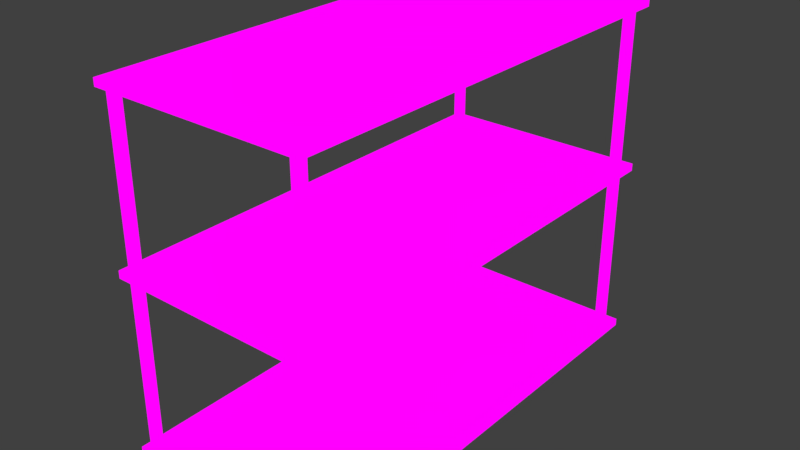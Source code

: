 # Source: raf.blend  (saved by Blender 2.79.0; exported with 4.5.12 LTS)
import bpy
from mathutils import Matrix  # noqa: F401  (used for matrix-valued properties, if any)

bpy.ops.wm.read_factory_settings(use_empty=True)
scene = bpy.context.scene
scene.name = 'Scene'

# ---- collections
col_collection_1 = bpy.data.collections.new('Collection 1'); scene.collection.children.link(col_collection_1)

# ---- images (referenced by path relative to the original .blend; pixels are not part of the script)
import os
ASSET_DIR = os.environ.get("B2B_ASSET_DIR", "")  # directory of the original .blend (textures are referenced by path, not embedded)
HERE = os.path.dirname(os.path.abspath(__file__))  # packed textures are extracted next to this script under _unpacked/

def load_image(name, relpath, width, height, colorspace="sRGB"):
    """Load a texture the original file referenced (path relative to the .blend, or extracted next to this script)."""
    p = next((c for c in (os.path.join(HERE, relpath), os.path.join(ASSET_DIR, relpath)) if relpath and os.path.exists(c)), "")
    if p:
        img = bpy.data.images.load(p, check_existing=True)
        img.name = name
    else:  # same state as the original file: an image datablock whose file is absent (Cycles renders it pink)
        img = bpy.data.images.new(name, width, height)
        img.source = "FILE"
        img.filepath = "//" + (relpath or name)
    img.colorspace_settings.name = colorspace
    return img
img_raf = load_image('raf', 'raf.png', 1024, 1024, 'sRGB')

# ---- materials (node trees are filled in below, after node groups)
mat_material = bpy.data.materials.new('Material')
mat_material.alpha_threshold = 0.0
mat_material.roughness = 0.5
mat_material.line_color = (0.0, 0.0, 0.0, 1.0)

# ---- material node trees
mat_material.use_nodes = True; mat_material.node_tree.nodes.clear()
_N = mat_material.node_tree.nodes; _L = mat_material.node_tree.links
n0 = _N.new('ShaderNodeOutputMaterial'); n0.name = 'Material Output'; n0.location = (186, 311)
n1 = _N.new('ShaderNodeTexImage'); n1.name = 'Image Texture'; n1.location = (-125, 357)
n1.width = 140
n1.image = img_raf
_L.new(n1.outputs[0], n0.inputs[0])
n0.is_active_output = True

# ---- world
world_world = bpy.data.worlds.new('World'); scene.world = world_world
world_world.color = (0.05088, 0.05088, 0.05088)
world_world.use_sun_shadow = False
world_world.sun_shadow_jitter_overblur = 0.0
world_world.cycles.sampling_method = 'MANUAL'

# ---- meshes
me_cube_001 = bpy.data.meshes.new('Cube.001')
me_cube_001.from_pydata([(1.0, 1.0, -1.0), (1.0, -1.0, -1.0), (-1.0, -1.0, -1.0), (-1.0, 1.0, -1.0), (1.0, 1.0, 1.0), (1.0, -1.0, 1.0), (-1.0, -1.0, 1.0), (-1.0, 1.0, 1.0), (1.0, 1.0, 42.92), (1.0, -1.0, 42.92), (-1.0, -1.0, 42.92), (-1.0, 1.0, 42.92), (1.0, 1.0, 44.92), (1.0, -1.0, 44.92), (-1.0, -1.0, 44.92), (-1.0, 1.0, 44.92), (-0.8958, 0.9697, -49.91), (-0.8958, 0.9697, 44.73), (-0.8854, 0.9692, -49.91), (-0.8854, 0.9692, 44.73), (-0.8753, 0.9678, -49.91), (-0.8753, 0.9678, 44.73), (-0.866, 0.9655, -49.91), (-0.866, 0.9655, 44.73), (-0.8579, 0.9623, -49.91), (-0.8579, 0.9623, 44.73), (-0.8512, 0.9585, -49.91), (-0.8512, 0.9585, 44.73), (-0.8463, 0.9542, -49.91), (-0.8463, 0.9542, 44.73), (-0.8432, 0.9494, -49.91), (-0.8432, 0.9494, 44.73), (-0.8422, 0.9445, -49.91), (-0.8422, 0.9445, 44.73), (-0.8432, 0.9396, -49.91), (-0.8432, 0.9396, 44.73), (-0.8463, 0.9349, -49.91), (-0.8463, 0.9349, 44.73), (-0.8512, 0.9305, -49.91), (-0.8512, 0.9305, 44.73), (-0.8579, 0.9267, -49.91), (-0.8579, 0.9267, 44.73), (-0.866, 0.9236, -49.91), (-0.866, 0.9236, 44.73), (-0.8753, 0.9212, -49.91), (-0.8753, 0.9212, 44.73), (-0.8854, 0.9198, -49.91), (-0.8854, 0.9198, 44.73), (-0.8958, 0.9193, -49.91), (-0.8958, 0.9193, 44.73), (-0.9063, 0.9198, -49.91), (-0.9063, 0.9198, 44.73), (-0.9164, 0.9212, -49.91), (-0.9164, 0.9212, 44.73), (-0.9256, 0.9236, -49.91), (-0.9256, 0.9236, 44.73), (-0.9338, 0.9267, -49.91), (-0.9338, 0.9267, 44.73), (-0.9404, 0.9305, -49.91), (-0.9404, 0.9305, 44.73), (-0.9454, 0.9349, -49.91), (-0.9454, 0.9349, 44.73), (-0.9484, 0.9396, -49.91), (-0.9484, 0.9396, 44.73), (-0.9495, 0.9445, -49.91), (-0.9495, 0.9445, 44.73), (-0.9484, 0.9494, -49.91), (-0.9484, 0.9494, 44.73), (-0.9454, 0.9542, -49.91), (-0.9454, 0.9542, 44.73), (-0.9404, 0.9585, -49.91), (-0.9404, 0.9585, 44.73), (-0.9338, 0.9623, -49.91), (-0.9338, 0.9623, 44.73), (-0.9256, 0.9655, -49.91), (-0.9256, 0.9655, 44.73), (-0.9164, 0.9678, -49.91), (-0.9164, 0.9678, 44.73), (-0.9063, 0.9692, -49.91), (-0.9063, 0.9692, 44.73), (0.8861, 0.9697, -49.91), (0.8861, 0.9697, 44.73), (0.8966, 0.9692, -49.91), (0.8966, 0.9692, 44.73), (0.9066, 0.9678, -49.91), (0.9066, 0.9678, 44.73), (0.9159, 0.9655, -49.91), (0.9159, 0.9655, 44.73), (0.924, 0.9623, -49.91), (0.924, 0.9623, 44.73), (0.9307, 0.9585, -49.91), (0.9307, 0.9585, 44.73), (0.9357, 0.9542, -49.91), (0.9357, 0.9542, 44.73), (0.9387, 0.9494, -49.91), (0.9387, 0.9494, 44.73), (0.9398, 0.9445, -49.91), (0.9398, 0.9445, 44.73), (0.9387, 0.9396, -49.91), (0.9387, 0.9396, 44.73), (0.9357, 0.9349, -49.91), (0.9357, 0.9349, 44.73), (0.9307, 0.9305, -49.91), (0.9307, 0.9305, 44.73), (0.924, 0.9267, -49.91), (0.924, 0.9267, 44.73), (0.9159, 0.9236, -49.91), (0.9159, 0.9236, 44.73), (0.9066, 0.9212, -49.91), (0.9066, 0.9212, 44.73), (0.8966, 0.9198, -49.91), (0.8966, 0.9198, 44.73), (0.8861, 0.9193, -49.91), (0.8861, 0.9193, 44.73), (0.8756, 0.9198, -49.91), (0.8756, 0.9198, 44.73), (0.8656, 0.9212, -49.91), (0.8656, 0.9212, 44.73), (0.8563, 0.9236, -49.91), (0.8563, 0.9236, 44.73), (0.8482, 0.9267, -49.91), (0.8482, 0.9267, 44.73), (0.8415, 0.9305, -49.91), (0.8415, 0.9305, 44.73), (0.8365, 0.9349, -49.91), (0.8365, 0.9349, 44.73), (0.8335, 0.9396, -49.91), (0.8335, 0.9396, 44.73), (0.8324, 0.9445, -49.91), (0.8324, 0.9445, 44.73), (0.8335, 0.9494, -49.91), (0.8335, 0.9494, 44.73), (0.8365, 0.9542, -49.91), (0.8365, 0.9542, 44.73), (0.8415, 0.9585, -49.91), (0.8415, 0.9585, 44.73), (0.8482, 0.9623, -49.91), (0.8482, 0.9623, 44.73), (0.8563, 0.9655, -49.91), (0.8563, 0.9655, 44.73), (0.8656, 0.9678, -49.91), (0.8656, 0.9678, 44.73), (0.8756, 0.9692, -49.91), (0.8756, 0.9692, 44.73), (0.8861, -0.9275, -49.91), (0.8861, -0.9275, 44.73), (0.8966, -0.9279, -49.91), (0.8966, -0.9279, 44.73), (0.9066, -0.9294, -49.91), (0.9066, -0.9294, 44.73), (0.9159, -0.9317, -49.91), (0.9159, -0.9317, 44.73), (0.924, -0.9348, -49.91), (0.924, -0.9348, 44.73), (0.9307, -0.9387, -49.91), (0.9307, -0.9387, 44.73), (0.9357, -0.943, -49.91), (0.9357, -0.943, 44.73), (0.9387, -0.9477, -49.91), (0.9387, -0.9477, 44.73), (0.9398, -0.9527, -49.91), (0.9398, -0.9527, 44.73), (0.9387, -0.9576, -49.91), (0.9387, -0.9576, 44.73), (0.9357, -0.9623, -49.91), (0.9357, -0.9623, 44.73), (0.9307, -0.9667, -49.91), (0.9307, -0.9667, 44.73), (0.924, -0.9705, -49.91), (0.924, -0.9705, 44.73), (0.9159, -0.9736, -49.91), (0.9159, -0.9736, 44.73), (0.9066, -0.976, -49.91), (0.9066, -0.976, 44.73), (0.8966, -0.9774, -49.91), (0.8966, -0.9774, 44.73), (0.8861, -0.9779, -49.91), (0.8861, -0.9779, 44.73), (0.8756, -0.9774, -49.91), (0.8756, -0.9774, 44.73), (0.8656, -0.976, -49.91), (0.8656, -0.976, 44.73), (0.8563, -0.9736, -49.91), (0.8563, -0.9736, 44.73), (0.8482, -0.9705, -49.91), (0.8482, -0.9705, 44.73), (0.8415, -0.9667, -49.91), (0.8415, -0.9667, 44.73), (0.8365, -0.9623, -49.91), (0.8365, -0.9623, 44.73), (0.8335, -0.9576, -49.91), (0.8335, -0.9576, 44.73), (0.8324, -0.9527, -49.91), (0.8324, -0.9527, 44.73), (0.8335, -0.9477, -49.91), (0.8335, -0.9477, 44.73), (0.8365, -0.943, -49.91), (0.8365, -0.943, 44.73), (0.8415, -0.9387, -49.91), (0.8415, -0.9387, 44.73), (0.8482, -0.9348, -49.91), (0.8482, -0.9348, 44.73), (0.8563, -0.9317, -49.91), (0.8563, -0.9317, 44.73), (0.8656, -0.9294, -49.91), (0.8656, -0.9294, 44.73), (0.8756, -0.9279, -49.91), (0.8756, -0.9279, 44.73), (-0.9218, -0.9275, -49.91), (-0.9218, -0.9275, 44.73), (-0.9113, -0.9279, -49.91), (-0.9113, -0.9279, 44.73), (-0.9012, -0.9294, -49.91), (-0.9012, -0.9294, 44.73), (-0.892, -0.9317, -49.91), (-0.892, -0.9317, 44.73), (-0.8838, -0.9348, -49.91), (-0.8838, -0.9348, 44.73), (-0.8771, -0.9387, -49.91), (-0.8771, -0.9387, 44.73), (-0.8722, -0.943, -49.91), (-0.8722, -0.943, 44.73), (-0.8691, -0.9477, -49.91), (-0.8691, -0.9477, 44.73), (-0.8681, -0.9527, -49.91), (-0.8681, -0.9527, 44.73), (-0.8691, -0.9576, -49.91), (-0.8691, -0.9576, 44.73), (-0.8722, -0.9623, -49.91), (-0.8722, -0.9623, 44.73), (-0.8771, -0.9667, -49.91), (-0.8771, -0.9667, 44.73), (-0.8838, -0.9705, -49.91), (-0.8838, -0.9705, 44.73), (-0.892, -0.9736, -49.91), (-0.892, -0.9736, 44.73), (-0.9012, -0.976, -49.91), (-0.9012, -0.976, 44.73), (-0.9113, -0.9774, -49.91), (-0.9113, -0.9774, 44.73), (-0.9218, -0.9779, -49.91), (-0.9218, -0.9779, 44.73), (-0.9322, -0.9774, -49.91), (-0.9322, -0.9774, 44.73), (-0.9423, -0.976, -49.91), (-0.9423, -0.976, 44.73), (-0.9516, -0.9736, -49.91), (-0.9516, -0.9736, 44.73), (-0.9597, -0.9705, -49.91), (-0.9597, -0.9705, 44.73), (-0.9664, -0.9667, -49.91), (-0.9664, -0.9667, 44.73), (-0.9713, -0.9623, -49.91), (-0.9713, -0.9623, 44.73), (-0.9744, -0.9576, -49.91), (-0.9744, -0.9576, 44.73), (-0.9754, -0.9527, -49.91), (-0.9754, -0.9527, 44.73), (-0.9744, -0.9477, -49.91), (-0.9744, -0.9477, 44.73), (-0.9713, -0.943, -49.91), (-0.9713, -0.943, 44.73), (-0.9664, -0.9387, -49.91), (-0.9664, -0.9387, 44.73), (-0.9597, -0.9348, -49.91), (-0.9597, -0.9348, 44.73), (-0.9516, -0.9317, -49.91), (-0.9516, -0.9317, 44.73), (-0.9423, -0.9294, -49.91), (-0.9423, -0.9294, 44.73), (-0.9322, -0.9279, -49.91), (-0.9322, -0.9279, 44.73), (1.0, 1.0, -48.62), (1.0, -1.0, -48.62), (-1.0, -1.0, -48.62), (-1.0, 1.0, -48.62), (1.0, 1.0, -46.62), (1.0, -1.0, -46.62), (-1.0, -1.0, -46.62), (-1.0, 1.0, -46.62)], [], [(0, 1, 2, 3), (4, 7, 6, 5), (0, 4, 5, 1), (1, 5, 6, 2), (2, 6, 7, 3), (4, 0, 3, 7), (8, 9, 10, 11), (12, 15, 14, 13), (8, 12, 13, 9), (9, 13, 14, 10), (10, 14, 15, 11), (12, 8, 11, 15), (16, 17, 19, 18), (18, 19, 21, 20), (20, 21, 23, 22), (22, 23, 25, 24), (24, 25, 27, 26), (26, 27, 29, 28), (28, 29, 31, 30), (30, 31, 33, 32), (32, 33, 35, 34), (34, 35, 37, 36), (36, 37, 39, 38), (38, 39, 41, 40), (40, 41, 43, 42), (42, 43, 45, 44), (44, 45, 47, 46), (46, 47, 49, 48), (48, 49, 51, 50), (50, 51, 53, 52), (52, 53, 55, 54), (54, 55, 57, 56), (56, 57, 59, 58), (58, 59, 61, 60), (60, 61, 63, 62), (62, 63, 65, 64), (64, 65, 67, 66), (66, 67, 69, 68), (68, 69, 71, 70), (70, 71, 73, 72), (72, 73, 75, 74), (74, 75, 77, 76), (19, 17, 79, 77, 75, 73, 71, 69, 67, 65, 63, 61, 59, 57, 55, 53, 51, 49, 47, 45, 43, 41, 39, 37, 35, 33, 31, 29, 27, 25, 23, 21), (76, 77, 79, 78), (78, 79, 17, 16), (16, 18, 20, 22, 24, 26, 28, 30, 32, 34, 36, 38, 40, 42, 44, 46, 48, 50, 52, 54, 56, 58, 60, 62, 64, 66, 68, 70, 72, 74, 76, 78), (80, 81, 83, 82), (82, 83, 85, 84), (84, 85, 87, 86), (86, 87, 89, 88), (88, 89, 91, 90), (90, 91, 93, 92), (92, 93, 95, 94), (94, 95, 97, 96), (96, 97, 99, 98), (98, 99, 101, 100), (100, 101, 103, 102), (102, 103, 105, 104), (104, 105, 107, 106), (106, 107, 109, 108), (108, 109, 111, 110), (110, 111, 113, 112), (112, 113, 115, 114), (114, 115, 117, 116), (116, 117, 119, 118), (118, 119, 121, 120), (120, 121, 123, 122), (122, 123, 125, 124), (124, 125, 127, 126), (126, 127, 129, 128), (128, 129, 131, 130), (130, 131, 133, 132), (132, 133, 135, 134), (134, 135, 137, 136), (136, 137, 139, 138), (138, 139, 141, 140), (83, 81, 143, 141, 139, 137, 135, 133, 131, 129, 127, 125, 123, 121, 119, 117, 115, 113, 111, 109, 107, 105, 103, 101, 99, 97, 95, 93, 91, 89, 87, 85), (140, 141, 143, 142), (142, 143, 81, 80), (80, 82, 84, 86, 88, 90, 92, 94, 96, 98, 100, 102, 104, 106, 108, 110, 112, 114, 116, 118, 120, 122, 124, 126, 128, 130, 132, 134, 136, 138, 140, 142), (144, 145, 147, 146), (146, 147, 149, 148), (148, 149, 151, 150), (150, 151, 153, 152), (152, 153, 155, 154), (154, 155, 157, 156), (156, 157, 159, 158), (158, 159, 161, 160), (160, 161, 163, 162), (162, 163, 165, 164), (164, 165, 167, 166), (166, 167, 169, 168), (168, 169, 171, 170), (170, 171, 173, 172), (172, 173, 175, 174), (174, 175, 177, 176), (176, 177, 179, 178), (178, 179, 181, 180), (180, 181, 183, 182), (182, 183, 185, 184), (184, 185, 187, 186), (186, 187, 189, 188), (188, 189, 191, 190), (190, 191, 193, 192), (192, 193, 195, 194), (194, 195, 197, 196), (196, 197, 199, 198), (198, 199, 201, 200), (200, 201, 203, 202), (202, 203, 205, 204), (147, 145, 207, 205, 203, 201, 199, 197, 195, 193, 191, 189, 187, 185, 183, 181, 179, 177, 175, 173, 171, 169, 167, 165, 163, 161, 159, 157, 155, 153, 151, 149), (204, 205, 207, 206), (206, 207, 145, 144), (144, 146, 148, 150, 152, 154, 156, 158, 160, 162, 164, 166, 168, 170, 172, 174, 176, 178, 180, 182, 184, 186, 188, 190, 192, 194, 196, 198, 200, 202, 204, 206), (208, 209, 211, 210), (210, 211, 213, 212), (212, 213, 215, 214), (214, 215, 217, 216), (216, 217, 219, 218), (218, 219, 221, 220), (220, 221, 223, 222), (222, 223, 225, 224), (224, 225, 227, 226), (226, 227, 229, 228), (228, 229, 231, 230), (230, 231, 233, 232), (232, 233, 235, 234), (234, 235, 237, 236), (236, 237, 239, 238), (238, 239, 241, 240), (240, 241, 243, 242), (242, 243, 245, 244), (244, 245, 247, 246), (246, 247, 249, 248), (248, 249, 251, 250), (250, 251, 253, 252), (252, 253, 255, 254), (254, 255, 257, 256), (256, 257, 259, 258), (258, 259, 261, 260), (260, 261, 263, 262), (262, 263, 265, 264), (264, 265, 267, 266), (266, 267, 269, 268), (211, 209, 271, 269, 267, 265, 263, 261, 259, 257, 255, 253, 251, 249, 247, 245, 243, 241, 239, 237, 235, 233, 231, 229, 227, 225, 223, 221, 219, 217, 215, 213), (268, 269, 271, 270), (270, 271, 209, 208), (208, 210, 212, 214, 216, 218, 220, 222, 224, 226, 228, 230, 232, 234, 236, 238, 240, 242, 244, 246, 248, 250, 252, 254, 256, 258, 260, 262, 264, 266, 268, 270), (272, 273, 274, 275), (276, 279, 278, 277), (272, 276, 277, 273), (273, 277, 278, 274), (274, 278, 279, 275), (276, 272, 275, 279)])
_uv = me_cube_001.uv_layers.new(name='UVMap')
_uv.uv.foreach_set('vector', [0.3122, 0.1057, 0.3122, 0.08453, 0.5357, 0.08453, 0.5357, 0.1057, 0.5357, 0.08453, 0.5357, 0.0634, 0.7592, 0.0634, 0.7592, 0.08453, 0.7592, 0.0634, 0.5357, 0.0634, 0.5357, 0.04227, 0.7592, 0.04227, 0.5357, 0.04227, 0.5357, 0.02113, 0.7592, 0.02113, 0.7592, 0.04227, 0.3122, 0.08453, 0.08865, 0.08453, 0.08865, 0.0634, 0.3122, 0.0634, 0.5357, 0.08453, 0.3122, 0.08453, 0.3122, 0.0634, 0.5357, 0.0634, 0.08865, 0.08453, 0.3122, 0.08453, 0.3122, 0.1057, 0.08865, 0.1057, 0.7592, 0.0634, 0.7592, 0.04227, 0.9827, 0.04227, 0.9827, 0.0634, 0.3122, 0.0, 0.3122, 0.02113, 0.08865, 0.02113, 0.08865, 0.0, 0.3122, 0.0634, 0.3122, 0.04227, 0.5357, 0.04227, 0.5357, 0.0634, 0.9827, 0.02113, 0.7592, 0.02113, 0.7592, 5.668e-09, 0.9827, 0.0, 0.3122, 0.02113, 0.3122, 0.04227, 0.08865, 0.04227, 0.08865, 0.02113, 0.005543, 1.0, 0.00554, 0.0, 0.00671, 0.0, 0.006713, 1.0, 0.006713, 1.0, 0.00671, 0.0, 0.007835, 0.0, 0.007838, 1.0, 0.007838, 1.0, 0.007835, 0.0, 0.008871, 0.0, 0.008875, 1.0, 0.008875, 1.0, 0.008871, 0.0, 0.00978, 0.0, 0.009784, 1.0, 0.009784, 1.0, 0.00978, 0.0, 0.01053, 0.0, 0.01053, 1.0, 0.01053, 1.0, 0.01053, 0.0, 0.01108, 0.0, 0.01108, 1.0, 0.9957, 4.031e-08, 0.9957, 1.0, 0.9952, 1.0, 0.9952, 4.031e-08, 0.9952, 4.031e-08, 0.9952, 1.0, 0.9946, 1.0, 0.9946, 0.0, 0.9946, 0.0, 0.9946, 1.0, 0.9941, 1.0, 0.9941, 4.031e-08, 0.9941, 4.031e-08, 0.9941, 1.0, 0.9935, 1.0, 0.9935, 4.031e-08, 0.04433, 1.0, 0.04433, 0.0, 0.04488, 0.0, 0.04489, 1.0, 0.04489, 1.0, 0.04488, 0.0, 0.04563, 0.0, 0.04563, 1.0, 0.04563, 1.0, 0.04563, 0.0, 0.04654, 0.0, 0.04654, 1.0, 0.04654, 1.0, 0.04654, 0.0, 0.04757, 0.0, 0.04758, 1.0, 0.04758, 1.0, 0.04757, 0.0, 0.0487, 0.0, 0.0487, 1.0, 0.0487, 1.0, 0.0487, 0.0, 0.04987, 0.0, 0.04987, 1.0, 0.04987, 1.0, 0.04987, 0.0, 0.05104, 0.0, 0.05104, 1.0, 0.05104, 1.0, 0.05104, 0.0, 0.05216, 0.0, 0.05217, 1.0, 0.05217, 1.0, 0.05216, 0.0, 0.0532, 0.0, 0.0532, 1.0, 0.0532, 1.0, 0.0532, 0.0, 0.05411, 0.0, 0.05411, 1.0, 0.05411, 1.0, 0.05411, 0.0, 0.05486, 0.0, 0.05486, 1.0, 0.05486, 1.0, 0.05486, 0.0, 0.05541, 0.0, 0.05541, 1.0, 0.9871, 0.0, 0.9871, 1.0, 0.9865, 1.0, 0.9865, 0.0, 0.9865, 0.0, 0.9865, 1.0, 0.986, 1.0, 0.986, 0.0, 0.986, 0.0, 0.986, 1.0, 0.9854, 1.0, 0.9854, 0.0, 0.9854, 0.0, 0.9854, 1.0, 0.9849, 1.0, 0.9849, 0.0, 3.637e-06, 1.0, 0.0, 0.0, 0.0005541, 0.0, 0.0005577, 1.0, 0.0005577, 1.0, 0.0005541, 0.0, 0.0013, 0.0, 0.001303, 1.0, 0.001303, 1.0, 0.0013, 0.0, 0.002208, 0.0, 0.002212, 1.0, 0.002212, 1.0, 0.002208, 0.0, 0.003245, 0.0, 0.003249, 1.0, 0.5751, 0.08519, 0.5751, 0.08508, 0.5752, 0.08497, 0.5754, 0.08487, 0.5757, 0.08477, 0.5761, 0.08469, 0.5766, 0.08462, 0.5771, 0.08457, 0.5776, 0.08454, 0.5782, 0.08453, 0.5787, 0.08454, 0.5793, 0.08458, 0.5797, 0.08463, 0.5801, 0.0847, 0.5804, 0.08479, 0.5806, 0.08489, 0.5807, 0.085, 0.5807, 0.08511, 0.5806, 0.08522, 0.5804, 0.08532, 0.5801, 0.08542, 0.5797, 0.08551, 0.5793, 0.08557, 0.5787, 0.08562, 0.5782, 0.08565, 0.5776, 0.08566, 0.5771, 0.08565, 0.5766, 0.08562, 0.5761, 0.08556, 0.5757, 0.08549, 0.5754, 0.0854, 0.5752, 0.0853, 0.003249, 1.0, 0.003245, 0.0, 0.00437, 0.0, 0.004374, 1.0, 0.004374, 1.0, 0.00437, 0.0, 0.00554, 0.0, 0.005543, 1.0, 0.5582, 0.08508, 0.5583, 0.08497, 0.5585, 0.08487, 0.5588, 0.08477, 0.5592, 0.08469, 0.5597, 0.08462, 0.5602, 0.08457, 0.5608, 0.08454, 0.5613, 0.08453, 0.5619, 0.08454, 0.5624, 0.08458, 0.5628, 0.08463, 0.5632, 0.0847, 0.5635, 0.08479, 0.5637, 0.08489, 0.5638, 0.085, 0.5638, 0.08511, 0.5637, 0.08522, 0.5635, 0.08532, 0.5632, 0.08542, 0.5628, 0.08551, 0.5624, 0.08557, 0.5619, 0.08562, 0.5613, 0.08565, 0.5608, 0.08566, 0.5602, 0.08565, 0.5597, 0.08562, 0.5592, 0.08556, 0.5588, 0.08549, 0.5585, 0.0854, 0.5583, 0.0853, 0.5582, 0.08519, 0.01663, 1.0, 0.01662, 0.0, 0.01779, 0.0, 0.0178, 1.0, 0.0178, 1.0, 0.01779, 0.0, 0.01892, 0.0, 0.01892, 1.0, 0.01892, 1.0, 0.01892, 0.0, 0.01995, 0.0, 0.01996, 1.0, 0.01996, 1.0, 0.01995, 0.0, 0.02086, 0.0, 0.02087, 1.0, 0.02087, 1.0, 0.02086, 0.0, 0.02161, 0.0, 0.02161, 1.0, 0.02161, 1.0, 0.02161, 0.0, 0.02216, 0.0, 0.02217, 1.0, 0.9935, 0.0, 0.9935, 1.0, 0.993, 1.0, 0.993, 0.0, 0.993, 0.0, 0.993, 1.0, 0.9925, 1.0, 0.9925, 0.0, 0.9925, 0.0, 0.9925, 1.0, 0.9919, 1.0, 0.9919, 0.0, 0.9919, 0.0, 0.9919, 1.0, 0.9914, 1.0, 0.9914, 0.0, 0.05541, 1.0, 0.05541, 0.0, 0.05596, 0.0, 0.05597, 1.0, 0.05597, 1.0, 0.05596, 0.0, 0.05671, 0.0, 0.05671, 1.0, 0.05671, 1.0, 0.05671, 0.0, 0.05762, 0.0, 0.05762, 1.0, 0.05762, 1.0, 0.05762, 0.0, 0.05866, 0.0, 0.05866, 1.0, 0.05866, 1.0, 0.05866, 0.0, 0.05978, 0.0, 0.05978, 1.0, 0.05978, 1.0, 0.05978, 0.0, 0.06095, 0.0, 0.06095, 1.0, 0.06095, 1.0, 0.06095, 0.0, 0.06212, 0.0, 0.06212, 1.0, 0.06212, 1.0, 0.06212, 0.0, 0.06325, 0.0, 0.06325, 1.0, 0.06325, 1.0, 0.06325, 0.0, 0.06428, 0.0, 0.06428, 1.0, 0.06428, 1.0, 0.06428, 0.0, 0.06519, 0.0, 0.06519, 1.0, 0.06519, 1.0, 0.06519, 0.0, 0.06594, 0.0, 0.06594, 1.0, 0.06594, 1.0, 0.06594, 0.0, 0.06649, 0.0, 0.06649, 1.0, 0.9827, 1.0, 0.9827, 0.0, 0.9833, 0.0, 0.9833, 1.0, 0.9833, 1.0, 0.9833, 0.0, 0.9838, 0.0, 0.9838, 1.0, 0.9838, 1.0, 0.9838, 0.0, 0.9844, 0.0, 0.9844, 1.0, 0.9844, 1.0, 0.9844, 0.0, 0.9849, 0.0, 0.9849, 1.0, 0.01109, 1.0, 0.01108, 0.0, 0.01164, 0.0, 0.01164, 1.0, 0.01164, 1.0, 0.01164, 0.0, 0.01238, 0.0, 0.01239, 1.0, 0.01239, 1.0, 0.01238, 0.0, 0.01329, 0.0, 0.0133, 1.0, 0.0133, 1.0, 0.01329, 0.0, 0.01433, 0.0, 0.01433, 1.0, 0.5413, 0.08519, 0.5413, 0.08508, 0.5414, 0.08497, 0.5416, 0.08487, 0.542, 0.08477, 0.5423, 0.08469, 0.5428, 0.08462, 0.5433, 0.08457, 0.5439, 0.08454, 0.5444, 0.08453, 0.545, 0.08454, 0.5455, 0.08458, 0.5459, 0.08463, 0.5463, 0.0847, 0.5466, 0.08479, 0.5468, 0.08489, 0.547, 0.085, 0.547, 0.08511, 0.5468, 0.08522, 0.5466, 0.08532, 0.5463, 0.08542, 0.5459, 0.08551, 0.5455, 0.08557, 0.545, 0.08562, 0.5444, 0.08565, 0.5439, 0.08566, 0.5433, 0.08565, 0.5428, 0.08562, 0.5423, 0.08556, 0.542, 0.08549, 0.5416, 0.0854, 0.5414, 0.0853, 0.01433, 1.0, 0.01433, 0.0, 0.01545, 0.0, 0.01546, 1.0, 0.01546, 1.0, 0.01545, 0.0, 0.01662, 0.0, 0.01663, 1.0, 0.5695, 0.08508, 0.5696, 0.08497, 0.5698, 0.08487, 0.5701, 0.08477, 0.5705, 0.08469, 0.571, 0.08462, 0.5715, 0.08457, 0.572, 0.08454, 0.5726, 0.08453, 0.5731, 0.08454, 0.5736, 0.08458, 0.5741, 0.08463, 0.5745, 0.0847, 0.5748, 0.08479, 0.575, 0.08489, 0.5751, 0.085, 0.5751, 0.08511, 0.575, 0.08522, 0.5748, 0.08532, 0.5745, 0.08542, 0.5741, 0.08551, 0.5736, 0.08557, 0.5731, 0.08562, 0.5726, 0.08565, 0.572, 0.08566, 0.5715, 0.08565, 0.571, 0.08562, 0.5705, 0.08556, 0.5701, 0.08549, 0.5698, 0.0854, 0.5696, 0.0853, 0.5695, 0.08519, 0.07203, 4.031e-08, 0.07203, 1.0, 0.07086, 1.0, 0.07086, 4.031e-08, 0.07086, 4.031e-08, 0.07086, 1.0, 0.06974, 1.0, 0.06974, 0.0, 0.06974, 0.0, 0.06974, 1.0, 0.0687, 1.0, 0.0687, 4.031e-08, 0.0687, 4.031e-08, 0.0687, 1.0, 0.06779, 1.0, 0.06779, 4.031e-08, 0.06779, 4.031e-08, 0.06779, 1.0, 0.06705, 1.0, 0.06705, 4.031e-08, 0.06705, 4.031e-08, 0.06705, 1.0, 0.06649, 1.0, 0.06649, 4.031e-08, 0.9978, 0.0, 0.9978, 1.0, 0.9973, 1.0, 0.9973, 0.0, 0.9973, 0.0, 0.9973, 1.0, 0.9968, 1.0, 0.9968, 0.0, 0.9968, 0.0, 0.9968, 1.0, 0.9962, 1.0, 0.9962, 0.0, 0.9962, 0.0, 0.9962, 1.0, 0.9957, 1.0, 0.9957, 0.0, 0.03325, 1.0, 0.03325, 4.031e-08, 0.0338, 0.0, 0.0338, 1.0, 0.0338, 1.0, 0.0338, 0.0, 0.03455, 4.031e-08, 0.03455, 1.0, 0.03455, 1.0, 0.03455, 4.031e-08, 0.03546, 4.031e-08, 0.03546, 1.0, 0.03546, 1.0, 0.03546, 4.031e-08, 0.03649, 4.031e-08, 0.03649, 1.0, 0.03649, 1.0, 0.03649, 4.031e-08, 0.03762, 4.031e-08, 0.03762, 1.0, 0.03762, 1.0, 0.03762, 4.031e-08, 0.03879, 4.031e-08, 0.03879, 1.0, 0.03879, 1.0, 0.03879, 4.031e-08, 0.03996, 4.031e-08, 0.03996, 1.0, 0.03996, 1.0, 0.03996, 4.031e-08, 0.04108, 4.031e-08, 0.04108, 1.0, 0.04108, 1.0, 0.04108, 4.031e-08, 0.04212, 4.031e-08, 0.04212, 1.0, 0.04212, 1.0, 0.04212, 4.031e-08, 0.04303, 4.031e-08, 0.04303, 1.0, 0.04303, 1.0, 0.04303, 4.031e-08, 0.04377, 0.0, 0.04378, 1.0, 0.04378, 1.0, 0.04377, 0.0, 0.04433, 4.031e-08, 0.04433, 1.0, 0.9914, 0.0, 0.9914, 1.0, 0.9908, 1.0, 0.9908, 0.0, 0.9908, 0.0, 0.9908, 1.0, 0.9903, 1.0, 0.9903, 0.0, 0.9903, 0.0, 0.9903, 1.0, 0.9897, 1.0, 0.9897, 0.0, 0.9897, 0.0, 0.9897, 1.0, 0.9892, 1.0, 0.9892, 0.0, 0.07757, 4.031e-08, 0.07757, 1.0, 0.07702, 1.0, 0.07702, 4.031e-08, 0.07702, 4.031e-08, 0.07702, 1.0, 0.07627, 1.0, 0.07627, 4.031e-08, 0.07627, 4.031e-08, 0.07627, 1.0, 0.07536, 1.0, 0.07536, 4.031e-08, 0.07536, 4.031e-08, 0.07536, 1.0, 0.07433, 1.0, 0.07433, 0.0, 0.5357, 0.08519, 0.5357, 0.08508, 0.5358, 0.08497, 0.536, 0.08487, 0.5363, 0.08477, 0.5367, 0.08469, 0.5372, 0.08462, 0.5377, 0.08457, 0.5382, 0.08454, 0.5388, 0.08453, 0.5393, 0.08454, 0.5398, 0.08458, 0.5403, 0.08463, 0.5407, 0.0847, 0.541, 0.08479, 0.5412, 0.08489, 0.5413, 0.085, 0.5413, 0.08511, 0.5412, 0.08522, 0.541, 0.08532, 0.5407, 0.08542, 0.5403, 0.08551, 0.5398, 0.08557, 0.5393, 0.08562, 0.5388, 0.08565, 0.5382, 0.08566, 0.5377, 0.08565, 0.5372, 0.08562, 0.5367, 0.08556, 0.5363, 0.08549, 0.536, 0.0854, 0.5358, 0.0853, 0.07433, 0.0, 0.07433, 1.0, 0.0732, 1.0, 0.0732, 4.031e-08, 0.0732, 4.031e-08, 0.0732, 1.0, 0.07203, 1.0, 0.07203, 4.031e-08, 0.5526, 0.08511, 0.5525, 0.08522, 0.5523, 0.08532, 0.552, 0.08542, 0.5516, 0.08551, 0.5511, 0.08557, 0.5506, 0.08562, 0.55, 0.08565, 0.5495, 0.08566, 0.5489, 0.08565, 0.5484, 0.08562, 0.548, 0.08556, 0.5476, 0.08549, 0.5473, 0.0854, 0.5471, 0.0853, 0.547, 0.08519, 0.547, 0.08508, 0.5471, 0.08497, 0.5473, 0.08487, 0.5476, 0.08477, 0.548, 0.08469, 0.5484, 0.08462, 0.5489, 0.08457, 0.5495, 0.08454, 0.55, 0.08453, 0.5506, 0.08454, 0.5511, 0.08458, 0.5516, 0.08463, 0.552, 0.0847, 0.5523, 0.08479, 0.5525, 0.08489, 0.5526, 0.085, 0.08311, 4.031e-08, 0.08311, 1.0, 0.08194, 1.0, 0.08194, 4.031e-08, 0.08194, 4.031e-08, 0.08194, 1.0, 0.08082, 1.0, 0.08082, 0.0, 0.08082, 0.0, 0.08082, 1.0, 0.07978, 1.0, 0.07978, 4.031e-08, 0.07978, 4.031e-08, 0.07978, 1.0, 0.07887, 1.0, 0.07887, 4.031e-08, 0.07887, 4.031e-08, 0.07887, 1.0, 0.07813, 1.0, 0.07813, 4.031e-08, 0.07813, 4.031e-08, 0.07813, 1.0, 0.07757, 1.0, 0.07757, 4.031e-08, 1.0, 0.0, 1.0, 1.0, 0.9995, 1.0, 0.9995, 0.0, 0.9995, 0.0, 0.9995, 1.0, 0.9989, 1.0, 0.9989, 0.0, 0.9989, 0.0, 0.9989, 1.0, 0.9984, 1.0, 0.9984, 0.0, 0.9984, 0.0, 0.9984, 1.0, 0.9978, 1.0, 0.9978, 0.0, 0.02217, 1.0, 0.02217, 4.031e-08, 0.02272, 0.0, 0.02272, 1.0, 0.02272, 1.0, 0.02272, 0.0, 0.02347, 4.031e-08, 0.02347, 1.0, 0.02347, 1.0, 0.02347, 4.031e-08, 0.02438, 4.031e-08, 0.02438, 1.0, 0.02438, 1.0, 0.02438, 4.031e-08, 0.02541, 4.031e-08, 0.02541, 1.0, 0.02541, 1.0, 0.02541, 4.031e-08, 0.02654, 4.031e-08, 0.02654, 1.0, 0.02654, 1.0, 0.02654, 4.031e-08, 0.02771, 4.031e-08, 0.02771, 1.0, 0.02771, 1.0, 0.02771, 4.031e-08, 0.02888, 4.031e-08, 0.02888, 1.0, 0.02888, 1.0, 0.02888, 4.031e-08, 0.03, 4.031e-08, 0.03, 1.0, 0.03, 1.0, 0.03, 4.031e-08, 0.03104, 4.031e-08, 0.03104, 1.0, 0.03104, 1.0, 0.03104, 4.031e-08, 0.03195, 4.031e-08, 0.03195, 1.0, 0.03195, 1.0, 0.03195, 4.031e-08, 0.03269, 0.0, 0.03269, 1.0, 0.03269, 1.0, 0.03269, 0.0, 0.03325, 4.031e-08, 0.03325, 1.0, 0.9892, 0.0, 0.9892, 1.0, 0.9887, 1.0, 0.9887, 0.0, 0.9887, 0.0, 0.9887, 1.0, 0.9881, 1.0, 0.9881, 0.0, 0.9881, 0.0, 0.9881, 1.0, 0.9876, 1.0, 0.9876, 0.0, 0.9876, 0.0, 0.9876, 1.0, 0.9871, 1.0, 0.9871, 0.0, 0.08865, 4.031e-08, 0.08865, 1.0, 0.0881, 1.0, 0.0881, 4.031e-08, 0.0881, 4.031e-08, 0.0881, 1.0, 0.08735, 1.0, 0.08735, 4.031e-08, 0.08735, 4.031e-08, 0.08735, 1.0, 0.08644, 1.0, 0.08644, 4.031e-08, 0.08644, 4.031e-08, 0.08644, 1.0, 0.08541, 1.0, 0.08541, 0.0, 0.5638, 0.08519, 0.5638, 0.08508, 0.564, 0.08497, 0.5642, 0.08487, 0.5645, 0.08477, 0.5649, 0.08469, 0.5653, 0.08462, 0.5658, 0.08457, 0.5664, 0.08454, 0.5669, 0.08453, 0.5675, 0.08454, 0.568, 0.08458, 0.5685, 0.08463, 0.5688, 0.0847, 0.5692, 0.08479, 0.5694, 0.08489, 0.5695, 0.085, 0.5695, 0.08511, 0.5694, 0.08522, 0.5692, 0.08532, 0.5688, 0.08542, 0.5685, 0.08551, 0.568, 0.08557, 0.5675, 0.08562, 0.5669, 0.08565, 0.5664, 0.08566, 0.5658, 0.08565, 0.5653, 0.08562, 0.5649, 0.08556, 0.5645, 0.08549, 0.5642, 0.0854, 0.564, 0.0853, 0.08541, 0.0, 0.08541, 1.0, 0.08428, 1.0, 0.08428, 4.031e-08, 0.08428, 4.031e-08, 0.08428, 1.0, 0.08311, 1.0, 0.08311, 4.031e-08, 0.5526, 0.08508, 0.5527, 0.08497, 0.5529, 0.08487, 0.5532, 0.08477, 0.5536, 0.08469, 0.5541, 0.08462, 0.5546, 0.08457, 0.5551, 0.08454, 0.5557, 0.08453, 0.5562, 0.08454, 0.5567, 0.08458, 0.5572, 0.08463, 0.5576, 0.0847, 0.5579, 0.08479, 0.5581, 0.08489, 0.5582, 0.085, 0.5582, 0.08511, 0.5581, 0.08522, 0.5579, 0.08532, 0.5576, 0.08542, 0.5572, 0.08551, 0.5567, 0.08557, 0.5562, 0.08562, 0.5557, 0.08565, 0.5551, 0.08566, 0.5546, 0.08565, 0.5541, 0.08562, 0.5536, 0.08556, 0.5532, 0.08549, 0.5529, 0.0854, 0.5527, 0.0853, 0.5526, 0.08519, 0.7592, 0.02113, 0.9827, 0.02113, 0.9827, 0.04227, 0.7592, 0.04227, 0.7592, 0.08453, 0.7592, 0.0634, 0.9827, 0.0634, 0.9827, 0.08453, 0.5357, 0.0, 0.5357, 0.02113, 0.3122, 0.02113, 0.3122, 0.0, 0.08865, 0.0634, 0.08865, 0.04227, 0.3122, 0.04227, 0.3122, 0.0634, 0.7592, 0.02113, 0.5357, 0.02113, 0.5357, 5.038e-09, 0.7592, 0.0, 0.3122, 0.02113, 0.5357, 0.02113, 0.5357, 0.04227, 0.3122, 0.04227])
me_cube_001.materials.append(mat_material)
me_cube_001.use_remesh_preserve_volume = False
me_cube_001.use_remesh_preserve_attributes = False
me_cube_001.use_mirror_vertex_groups = False
me_cube_001.update()

# ---- objects
ob_cube_001 = bpy.data.objects.new('Cube.001', me_cube_001)

# ---- transforms, parenting, visibility, modifiers, constraints
ob_cube_001.location = (0.0, 0.0, 1.624)
ob_cube_001.scale = (0.958, 2.039, 0.03359)
ob_cube_001.lock_rotations_4d = False
ob_cube_001.empty_display_type = 'ARROWS'
ob_cube_001.lineart.crease_threshold = 0.0

# ---- collection membership
col_collection_1.objects.link(ob_cube_001)

# ---- scene / render settings (as saved in the file)
scene.frame_start = 1; scene.frame_end = 250; scene.frame_set(1)
scene.render.engine = 'CYCLES'
scene.render.resolution_percentage = 50
scene.render.dither_intensity = 0.0
scene.cycles.use_denoising = False
scene.cycles.samples = 128
scene.cycles.sampling_pattern = 'TABULATED_SOBOL'
scene.cycles.use_adaptive_sampling = False
scene.cycles.use_light_tree = False
scene.cycles.blur_glossy = 0.0
scene.cycles.sample_clamp_indirect = 0.0
scene.view_settings.view_transform = 'Standard'
bpy.context.view_layer.update()

# ---- added for rendering (the .blend has no active camera and no usable light): camera, sun
cam_auto = bpy.data.cameras.new('AutoCamera')
cam_auto.lens = 50.0
cam_auto.sensor_width = 36.0
cam_auto.clip_end = 1000.0
ob_auto_camera = bpy.data.objects.new('AutoCamera', cam_auto)
scene.collection.objects.link(ob_auto_camera)
ob_auto_camera.location = (5.10528, -6.12634, 5.62469)
ob_auto_camera.rotation_euler = (1.09748, -7.21219e-08, 0.694738)
scene.camera = ob_auto_camera
light_auto_sun = bpy.data.lights.new('AutoSun', 'SUN')
light_auto_sun.energy = 3.0
light_auto_sun.angle = 0.0523599
ob_auto_sun = bpy.data.objects.new('AutoSun', light_auto_sun)
scene.collection.objects.link(ob_auto_sun)
ob_auto_sun.rotation_euler = (0.872665, 0.174533, 0.523599)
bpy.context.view_layer.update()

